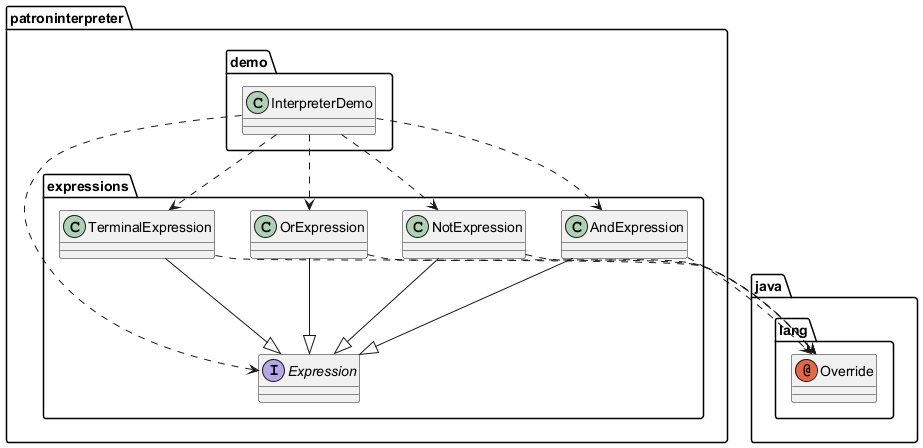

The diagram above was rendered by PlantUML. Its source (embedded in the PNG):
@startuml
annotation java.lang.Override
class patroninterpreter.demo.InterpreterDemo
class patroninterpreter.expressions.AndExpression
class patroninterpreter.expressions.NotExpression
class patroninterpreter.expressions.OrExpression
class patroninterpreter.expressions.TerminalExpression
interface patroninterpreter.expressions.Expression
patroninterpreter.demo.InterpreterDemo ..> patroninterpreter.expressions.AndExpression
patroninterpreter.demo.InterpreterDemo ..> patroninterpreter.expressions.Expression
patroninterpreter.demo.InterpreterDemo ..> patroninterpreter.expressions.NotExpression
patroninterpreter.demo.InterpreterDemo ..> patroninterpreter.expressions.OrExpression
patroninterpreter.demo.InterpreterDemo ..> patroninterpreter.expressions.TerminalExpression
patroninterpreter.expressions.AndExpression ..> java.lang.Override
patroninterpreter.expressions.AndExpression --|> patroninterpreter.expressions.Expression
patroninterpreter.expressions.NotExpression ..> java.lang.Override
patroninterpreter.expressions.NotExpression --|> patroninterpreter.expressions.Expression
patroninterpreter.expressions.OrExpression ..> java.lang.Override
patroninterpreter.expressions.OrExpression --|> patroninterpreter.expressions.Expression
patroninterpreter.expressions.TerminalExpression ..> java.lang.Override
patroninterpreter.expressions.TerminalExpression --|> patroninterpreter.expressions.Expression
@enduml